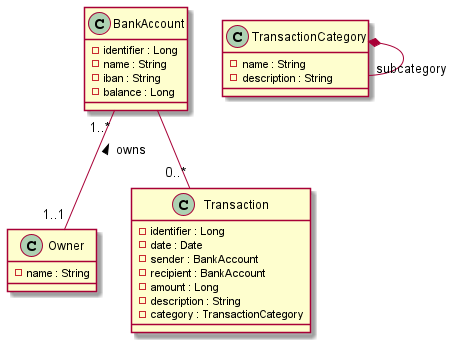

The diagram above was rendered by PlantUML. Its source (embedded in the PNG):
@startuml
class Owner {
    - name : String
}

class BankAccount {
    - identifier : Long
    - name : String
    - iban : String
    - balance : Long
}

class Transaction {
    - identifier : Long
    - date : Date
    - sender : BankAccount
    - recipient : BankAccount
    - amount : Long
    - description : String
    - category : TransactionCategory
}

class TransactionCategory {
    - name : String
    - description : String
}

TransactionCategory *-- "subcategory" TransactionCategory
BankAccount "1..*" -- "1..1" Owner : < owns
BankAccount -- "0..*" Transaction
@enduml